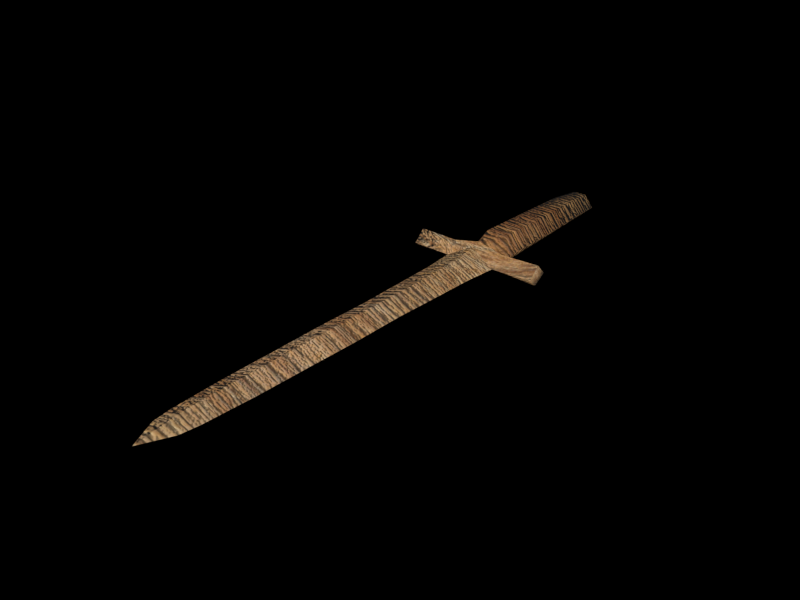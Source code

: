 # Source: wooden_sword.blend  (saved by Blender 5.2.45; exported with 4.5.12 LTS)
import bpy
from mathutils import Matrix  # noqa: F401  (used for matrix-valued properties, if any)

bpy.ops.wm.read_factory_settings(use_empty=True)
scene = bpy.context.scene
scene.name = 'Scene'

# ---- collections
col_collection_1 = bpy.data.collections.new('Collection 1'); scene.collection.children.link(col_collection_1)

# ---- images (referenced by path relative to the original .blend; pixels are not part of the script)
import os
ASSET_DIR = os.environ.get("B2B_ASSET_DIR", "")  # directory of the original .blend (textures are referenced by path, not embedded)
HERE = os.path.dirname(os.path.abspath(__file__))  # packed textures are extracted next to this script under _unpacked/

def load_image(name, relpath, width, height, colorspace="sRGB"):
    """Load a texture the original file referenced (path relative to the .blend, or extracted next to this script)."""
    p = next((c for c in (os.path.join(HERE, relpath), os.path.join(ASSET_DIR, relpath)) if relpath and os.path.exists(c)), "")
    if p:
        img = bpy.data.images.load(p, check_existing=True)
        img.name = name
    else:  # same state as the original file: an image datablock whose file is absent (Cycles renders it pink)
        img = bpy.data.images.new(name, width, height)
        img.source = "FILE"
        img.filepath = "//" + (relpath or name)
    img.colorspace_settings.name = colorspace
    return img
img_wood944_512_png = load_image('wood944-512.png', '_unpacked/wood944-512.2fe4eab5.png', 512, 512, 'sRGB')
img_wood944_512_nm_png = load_image('wood944-512_nm.png', '_unpacked/wood944-512_nm.40650e9e.png', 512, 512, 'Non-Color')

# ---- materials (node trees are filled in below, after node groups)
mat_wood1 = bpy.data.materials.new('wood1')
mat_wood1.alpha_threshold = 0.0
mat_wood1.use_backface_culling_lightprobe_volume = False
mat_wood1.diffuse_color = (0.1733, 0.11, 0.06679, 1.0)
mat_wood1.specular_color = (0.7867, 0.7474, 0.6011)
mat_wood1.roughness = 0.5
mat_wood1.specular_intensity = 0.113
mat_wood1.line_color = (0.0, 0.0, 0.0, 1.0)
mat_wood2 = bpy.data.materials.new('wood2')
mat_wood2.alpha_threshold = 0.0
mat_wood2.use_backface_culling_lightprobe_volume = False
mat_wood2.diffuse_color = (0.1867, 0.1305, 0.07056, 1.0)
mat_wood2.specular_color = (1.0, 0.8688, 0.5471)
mat_wood2.roughness = 0.5
mat_wood2.specular_intensity = 0.07634
mat_wood2.line_color = (0.0, 0.0, 0.0, 1.0)

# ---- material node trees
mat_wood1.use_nodes = True; mat_wood1.node_tree.nodes.clear()
_N = mat_wood1.node_tree.nodes; _L = mat_wood1.node_tree.links
n0 = _N.new('ShaderNodeOutputMaterial'); n0.name = 'Material Output'; n0.location = (600, 0)
n1 = _N.new('ShaderNodeBsdfPrincipled'); n1.name = 'Principled BSDF'; n1.location = (300, 0)
n1.inputs[2].default_value = 0.8
n1.inputs[10].default_value = 0.005
n2 = _N.new('ShaderNodeTexImage'); n2.name = 'Image Texture'; n2.location = (-600, 200)
n2.image = img_wood944_512_png
n3 = _N.new('ShaderNodeTexImage'); n3.name = 'Image Texture.001'; n3.location = (-600, -200)
n3.image = img_wood944_512_nm_png
n4 = _N.new('ShaderNodeNormalMap'); n4.name = 'Normal Map'; n4.location = (-100, -200)
n4.width = 160
n4.inputs[0].default_value = 0.5
_L.new(n1.outputs[0], n0.inputs[0])
_L.new(n2.outputs[0], n1.inputs[0])
_L.new(n3.outputs[0], n4.inputs[1])
_L.new(n4.outputs[0], n1.inputs[5])
n0.is_active_output = True
mat_wood2.use_nodes = True; mat_wood2.node_tree.nodes.clear()
_N = mat_wood2.node_tree.nodes; _L = mat_wood2.node_tree.links
n0 = _N.new('ShaderNodeOutputMaterial'); n0.name = 'Material Output'; n0.location = (600, 0)
n1 = _N.new('ShaderNodeBsdfPrincipled'); n1.name = 'Principled BSDF'; n1.location = (300, 0)
n1.inputs[2].default_value = 0.8
n1.inputs[10].default_value = 0.005
n2 = _N.new('ShaderNodeTexImage'); n2.name = 'Image Texture'; n2.location = (-600, 200)
n2.image = img_wood944_512_png
n3 = _N.new('ShaderNodeMixRGB'); n3.name = 'Mix (Legacy)'; n3.location = (-100, 200)
n3.blend_type = 'MULTIPLY'
n3.inputs[0].default_value = 1.0
n3.inputs[2].default_value = (0.78, 0.68, 0.52, 1.0)
n4 = _N.new('ShaderNodeTexImage'); n4.name = 'Image Texture.001'; n4.location = (-600, -200)
n4.image = img_wood944_512_nm_png
n5 = _N.new('ShaderNodeNormalMap'); n5.name = 'Normal Map'; n5.location = (-100, -200)
n5.width = 160
n5.inputs[0].default_value = 0.5
_L.new(n1.outputs[0], n0.inputs[0])
_L.new(n2.outputs[0], n3.inputs[1])
_L.new(n3.outputs[0], n1.inputs[0])
_L.new(n4.outputs[0], n5.inputs[1])
_L.new(n5.outputs[0], n1.inputs[5])
n0.is_active_output = True

# ---- world
world_world = bpy.data.worlds.new('World'); scene.world = world_world
world_world.use_nodes = True; world_world.node_tree.nodes.clear()
_N = world_world.node_tree.nodes; _L = world_world.node_tree.links
n0 = _N.new('ShaderNodeOutputWorld'); n0.name = 'World Output'; n0.location = (280, 0)
n1 = _N.new('ShaderNodeBackground'); n1.name = 'Background'; n1.location = (0, 0)
n1.inputs[0].default_value = (0.0, 0.0, 0.0, 1.0)
n2 = _N.new('NodeFrame'); n2.name = 'Frame'; n2.location = (0, 0)
n2.label = 'Versioning: Use Nodes was removed'
n2.width = 160
n0.parent = n2
n1.parent = n2
_L.new(n1.outputs[0], n0.inputs[0])
n0.is_active_output = True
world_world.color = (0.0, 0.0, 0.0)
world_world.use_sun_shadow = False
world_world.sun_shadow_jitter_overblur = 0.0
world_world.cycles.sampling_method = 'MANUAL'
world_world.cycles.sample_map_resolution = 256

# ---- meshes
me_cube_001 = bpy.data.meshes.new('Cube.001')
me_cube_001.from_pydata([(-0.0005465, 0.02957, 0.03997), (-0.0005465, 0.02957, 0.01368), (0.03621, 0.02957, 0.02683), (-0.0373, 0.02957, 0.02683), (-0.03498, -0.04104, 0.02683), (0.03389, -0.04104, 0.02683), (-0.0005464, -0.04104, 0.01368), (-0.0005464, -0.04104, 0.03997), (-0.0005463, -0.1414, 0.03997), (-0.0005463, -0.1414, 0.01368), (0.03483, -0.1414, 0.02683), (-0.03592, -0.1414, 0.02683), (-0.0343, -0.2249, 0.02683), (0.03321, -0.2249, 0.02683), (-0.0005461, -0.2249, 0.01368), (-0.0005461, -0.2249, 0.03997), (-0.000546, -0.3268, 0.03866), (-0.000546, -0.3268, 0.015), (0.03206, -0.3268, 0.02683), (-0.03315, -0.3268, 0.02683), (-0.03061, -0.3798, 0.02683), (0.02952, -0.3798, 0.02683), (-0.0005459, -0.3798, 0.015), (-0.000546, -0.3798, 0.03866), (-0.000546, -0.4162, 0.03735), (-0.0005459, -0.4162, 0.01631), (0.02801, -0.4162, 0.02683), (-0.02911, -0.4162, 0.02683), (-0.02459, -0.4493, 0.02683), (0.0235, -0.4493, 0.02683), (-0.0005459, -0.4493, 0.02026), (-0.000546, -0.4493, 0.0334), (-0.0005459, -0.5, 0.02683), (-0.03991, 0.1207, 0.02683), (0.03881, 0.1207, 0.02683), (-0.0005464, 0.1426, 0.01079), (-0.0005464, 0.1426, 0.04286), (-0.000546, 0.1816, 0.05119), (-0.0005461, 0.1816, 0.00246), (0.04388, 0.1753, 0.02682), (-0.04497, 0.1753, 0.02682), (-0.000546, 0.2008, 0.0), (-0.0005459, 0.2008, 0.05365), (0.04605, 0.1988, 0.009394), (-0.04714, 0.1988, 0.009394), (0.04605, 0.1988, 0.04426), (-0.04714, 0.1988, 0.04426), (-0.04308, 0.2235, 0.02682), (0.04199, 0.2235, 0.02682), (-0.1151, 0.1788, 0.02682), (-0.1148, 0.1986, 0.007651), (-0.1148, 0.1986, 0.046), (-0.1168, 0.2153, 0.02682), (0.1136, 0.1793, 0.02682), (0.1142, 0.1991, 0.007651), (0.1142, 0.1991, 0.046), (0.1168, 0.2156, 0.02682), (-0.01672, 0.5, 0.006407), (-0.03289, 0.5, 0.02683), (-0.01672, 0.5, 0.04724), (0.01562, 0.5, 0.04724), (0.03179, 0.5, 0.02683), (0.01562, 0.5, 0.006407), (-0.01948, 0.2511, 0.001617), (-0.03841, 0.2511, 0.02683), (-0.01948, 0.2511, 0.05203), (0.01838, 0.2511, 0.05203), (0.03731, 0.2511, 0.02683), (0.01838, 0.2511, 0.001617)], [], [(2, 0, 7, 5), (0, 3, 4, 7), (3, 1, 6, 4), (1, 2, 5, 6), (6, 5, 10, 9), (4, 6, 9, 11), (7, 4, 11, 8), (5, 7, 8, 10), (10, 8, 15, 13), (8, 11, 12, 15), (11, 9, 14, 12), (9, 10, 13, 14), (14, 13, 18, 17), (12, 14, 17, 19), (15, 12, 19, 16), (13, 15, 16, 18), (18, 16, 23, 21), (16, 19, 20, 23), (19, 17, 22, 20), (17, 18, 21, 22), (22, 21, 26, 25), (20, 22, 25, 27), (23, 20, 27, 24), (21, 23, 24, 26), (26, 24, 31, 29), (24, 27, 28, 31), (27, 25, 30, 28), (25, 26, 29, 30), (30, 29, 32), (28, 30, 32), (31, 28, 32), (29, 31, 32), (34, 35, 38, 39), (33, 36, 37, 40), (35, 33, 40, 38), (36, 34, 39, 37), (38, 40, 44, 41), (37, 42, 46, 40), (38, 41, 43, 39), (37, 39, 45, 42), (44, 40, 49, 50), (40, 46, 51, 49), (46, 47, 52, 51), (47, 44, 50, 52), (39, 43, 54, 53), (45, 39, 53, 55), (48, 45, 55, 56), (43, 48, 56, 54), (57, 63, 64, 58), (58, 64, 65, 59), (59, 65, 66, 60), (60, 66, 67, 61), (61, 67, 68, 62), (62, 68, 63, 57), (41, 63, 68), (41, 44, 47), (41, 48, 43), (41, 68, 67, 48), (41, 47, 64, 63), (42, 66, 65), (42, 47, 46), (42, 45, 48), (64, 47, 42, 65), (66, 42, 48, 67), (1, 3, 33, 35), (1, 35, 34, 2), (0, 2, 34, 36), (0, 36, 33, 3), (60, 61, 62), (57, 58, 59), (59, 60, 62, 57), (53, 54, 56, 55), (49, 51, 52, 50)])
me_cube_001.polygons.foreach_set('use_smooth', [True] * 73)
me_cube_001.polygons.foreach_set('material_index', [0, 0, 0, 0, 0, 0, 0, 0, 0, 0, 0, 0, 0, 0, 0, 0, 0, 0, 0, 0, 0, 0, 0, 0, 0, 0, 0, 0, 0, 0, 0, 0, 0, 0, 0, 0, 0, 0, 0, 0, 0, 0, 0, 0, 0, 0, 0, 0, 1, 1, 1, 1, 1, 1, 1, 0, 0, 1, 1, 1, 0, 0, 1, 1, 0, 0, 0, 0, 1, 1, 1, 0, 0])
_k = set([(0, 7), (0, 36), (1, 6), (1, 35), (2, 5), (2, 34), (3, 4), (3, 33), (4, 11), (5, 10), (6, 9), (7, 8), (8, 15), (9, 14), (10, 13), (11, 12), (12, 19), (13, 18), (14, 17), (15, 16), (16, 23), (17, 22), (18, 21), (19, 20), (20, 27), (21, 26), (22, 25), (23, 24), (24, 31), (25, 30), (26, 29), (27, 28), (28, 32), (29, 32), (30, 32), (31, 32), (33, 40), (34, 39), (35, 38), (36, 37), (37, 39), (37, 40), (38, 39), (38, 40), (39, 53), (40, 49), (41, 43), (41, 44), (41, 47), (41, 48), (42, 45), (42, 46), (42, 47), (42, 48), (43, 54), (44, 50), (45, 55), (46, 51), (47, 52), (48, 56)])
me_cube_001.attributes.new('sharp_edge', 'BOOLEAN', 'EDGE').data.foreach_set('value', [ (min(e.vertices), max(e.vertices)) in _k for e in me_cube_001.edges])
_uv = me_cube_001.uv_layers.new(name='UVTex')
_uv.uv.foreach_set('vector', [0.2105, 0.2464, 0.2786, 0.2496, 0.2738, 0.3497, 0.2143, 0.3468, 0.2786, 0.2496, 0.3467, 0.2529, 0.3334, 0.3525, 0.2738, 0.3497, 0.02067, 0.2464, 0.08876, 0.2496, 0.08397, 0.3497, 0.02442, 0.3469, 0.08876, 0.2496, 0.1568, 0.2529, 0.1435, 0.3525, 0.08397, 0.3497, 0.08397, 0.3497, 0.1435, 0.3525, 0.1427, 0.495, 0.07717, 0.4918, 0.02442, 0.3469, 0.08397, 0.3497, 0.07717, 0.4918, 0.01163, 0.4887, 0.2738, 0.3497, 0.3334, 0.3525, 0.3326, 0.495, 0.2671, 0.4918, 0.2143, 0.3468, 0.2738, 0.3497, 0.2671, 0.4918, 0.2015, 0.4887, 0.2015, 0.4887, 0.2671, 0.4918, 0.2614, 0.61, 0.1899, 0.6067, 0.2671, 0.4918, 0.3326, 0.495, 0.3329, 0.6136, 0.2614, 0.61, 0.01163, 0.4887, 0.07717, 0.4918, 0.07151, 0.61, 1.042e-07, 0.6067, 0.07717, 0.4918, 0.1427, 0.495, 0.143, 0.6136, 0.07151, 0.61, 0.07151, 0.61, 0.143, 0.6136, 0.1265, 0.7573, 0.06462, 0.7542, 1.042e-07, 0.6067, 0.07151, 0.61, 0.06462, 0.7542, 0.002694, 0.7514, 0.2614, 0.61, 0.3329, 0.6136, 0.3164, 0.7573, 0.2545, 0.7542, 0.1899, 0.6067, 0.2614, 0.61, 0.2545, 0.7542, 0.1926, 0.7514, 0.1926, 0.7514, 0.2545, 0.7542, 0.2509, 0.829, 0.1972, 0.8268, 0.2545, 0.7542, 0.3164, 0.7573, 0.3046, 0.8319, 0.2509, 0.829, 0.002694, 0.7514, 0.06462, 0.7542, 0.06104, 0.829, 0.007338, 0.8268, 0.06462, 0.7542, 0.1265, 0.7573, 0.1147, 0.8319, 0.06104, 0.829, 0.06104, 0.829, 0.1147, 0.8319, 0.1037, 0.8833, 0.05859, 0.8802, 0.007338, 0.8268, 0.06104, 0.829, 0.05859, 0.8802, 0.01338, 0.8789, 0.2509, 0.829, 0.3046, 0.8319, 0.2936, 0.8832, 0.2485, 0.8802, 0.1972, 0.8268, 0.2509, 0.829, 0.2485, 0.8802, 0.2033, 0.8789, 0.2033, 0.8789, 0.2485, 0.8802, 0.2462, 0.9272, 0.2138, 0.9267, 0.2485, 0.8802, 0.2936, 0.8832, 0.2786, 0.9298, 0.2462, 0.9272, 0.01338, 0.8789, 0.05859, 0.8802, 0.05634, 0.9272, 0.02386, 0.9267, 0.05859, 0.8802, 0.1037, 0.8833, 0.08872, 0.9298, 0.05634, 0.9272, 0.05634, 0.9272, 0.08872, 0.9298, 0.05286, 1.0, 0.02386, 0.9267, 0.05634, 0.9272, 0.05286, 1.0, 0.2462, 0.9272, 0.2786, 0.9298, 0.2427, 1.0, 0.2138, 0.9267, 0.2462, 0.9272, 0.2427, 1.0, 0.1899, 0.1249, 0.09643, 0.08928, 0.1007, 0.0, 0.1739, 0.0465, 0.3798, 0.1249, 0.2863, 0.08928, 0.2906, 0.0, 0.3637, 0.0465, 0.09643, 0.08928, 0.0, 0.1158, 0.02343, 0.0393, 0.1007, 0.0, 0.2863, 0.08928, 0.1899, 0.1158, 0.2133, 0.0393, 0.2906, 0.0, 0.5807, 0.4489, 0.5063, 0.4891, 0.5135, 0.4477, 0.5807, 0.4243, 0.5807, 0.5821, 0.5807, 0.6067, 0.5135, 0.5833, 0.5063, 0.5418, 0.5807, 0.4489, 0.5807, 0.4243, 0.6479, 0.4477, 0.6551, 0.4891, 0.5807, 0.5821, 0.6551, 0.5418, 0.6479, 0.5833, 0.5807, 0.6067, 0.5135, 0.4477, 0.5063, 0.4891, 0.4268, 0.507, 0.4181, 0.4713, 0.5063, 0.5418, 0.5135, 0.5833, 0.4181, 0.5596, 0.4268, 0.5239, 0.5135, 0.5833, 0.5116, 0.626, 0.4074, 0.5911, 0.4181, 0.5596, 0.5116, 0.4049, 0.5135, 0.4477, 0.4181, 0.4713, 0.4074, 0.4398, 0.6551, 0.4891, 0.6479, 0.4477, 0.7433, 0.4713, 0.7346, 0.507, 0.6479, 0.5833, 0.6551, 0.5418, 0.7346, 0.5239, 0.7433, 0.5596, 0.6498, 0.626, 0.6479, 0.5833, 0.7433, 0.5596, 0.7539, 0.5911, 0.6479, 0.4477, 0.6498, 0.4049, 0.7539, 0.4398, 0.7433, 0.4713, 0.575, 0.00119, 0.5752, 0.3503, 0.5291, 0.3531, 0.5291, 0.001505, 0.5291, 0.001505, 0.5291, 0.3531, 0.4831, 0.3503, 0.4832, 0.00119, 0.4832, 0.00119, 0.4831, 0.3503, 0.4293, 0.3487, 0.4372, 0.0006945, 0.4372, 0.0006945, 0.4293, 0.3487, 0.384, 0.3484, 0.3913, 0.0, 0.6669, 0.0, 0.6743, 0.3484, 0.6289, 0.3488, 0.621, 0.0006945, 0.621, 0.0006945, 0.6289, 0.3488, 0.5752, 0.3503, 0.575, 0.00119, 0.6041, 0.4049, 0.5752, 0.3503, 0.6289, 0.3488, 0.5807, 0.4243, 0.5135, 0.4477, 0.5116, 0.4049, 0.5807, 0.4243, 0.6498, 0.4049, 0.6479, 0.4477, 0.6041, 0.4049, 0.6289, 0.3488, 0.6743, 0.3484, 0.6785, 0.3882, 0.6041, 0.4049, 0.5291, 0.3936, 0.5291, 0.3531, 0.5752, 0.3503, 0.4541, 0.4049, 0.4293, 0.3487, 0.4831, 0.3503, 0.5807, 0.6067, 0.5116, 0.626, 0.5135, 0.5833, 0.5807, 0.6067, 0.6479, 0.5833, 0.6498, 0.626, 0.5291, 0.3531, 0.5291, 0.3936, 0.4541, 0.4049, 0.4831, 0.3503, 0.4293, 0.3487, 0.4541, 0.4049, 0.3798, 0.3882, 0.384, 0.3484, 0.08876, 0.2496, 0.02067, 0.2464, 0.0, 0.1158, 0.09643, 0.08928, 0.08876, 0.2496, 0.09643, 0.08928, 0.1899, 0.1249, 0.1568, 0.2529, 0.2786, 0.2496, 0.2105, 0.2464, 0.1899, 0.1158, 0.2863, 0.08928, 0.2786, 0.2496, 0.2863, 0.08928, 0.3798, 0.1249, 0.3467, 0.2529, 0.0, 0.0, 1.0, 0.0, 1.0, 1.0, 0.0, 0.0, 1.0, 0.0, 1.0, 1.0, 0.0, 0.0, 1.0, 0.0, 1.0, 1.0, 0.0, 1.0, 0.0, 0.0, 1.0, 0.0, 1.0, 1.0, 0.0, 1.0, 0.0, 0.0, 0.0, 1.0, 1.0, 1.0, 1.0, 0.0])
me_cube_001.materials.append(mat_wood1)
me_cube_001.materials.append(mat_wood2)
me_cube_001.use_remesh_preserve_volume = False
me_cube_001.use_remesh_preserve_attributes = False
me_cube_001.use_mirror_vertex_groups = False
me_cube_001.update()

# ---- objects
ob_wooden_sword = bpy.data.objects.new('wooden_sword', me_cube_001)

# ---- transforms, parenting, visibility, modifiers, constraints
ob_wooden_sword.location = (0.0, 0.0, 0.0)
ob_wooden_sword.lock_rotations_4d = False
ob_wooden_sword.empty_display_type = 'ARROWS'
ob_wooden_sword.color = (0.0, 0.0, 0.0, 1.0)
ob_wooden_sword.lineart.crease_threshold = 0.0
_m = ob_wooden_sword.modifiers.new('EdgeSplit', 'EDGE_SPLIT')
_m.use_edge_angle = False

# ---- collection membership
col_collection_1.objects.link(ob_wooden_sword)

# ---- scene / render settings (as saved in the file)
scene.frame_start = 1; scene.frame_end = 1; scene.frame_set(1)
scene.render.engine = 'BLENDER_EEVEE_NEXT'
scene.render.image_settings.file_format = 'JPEG'
scene.render.image_settings.color_mode = 'RGB'
scene.render.image_settings.compression = 90
scene.render.resolution_x = 1024
scene.render.resolution_y = 768
scene.render.pixel_aspect_x = 100.0
scene.render.pixel_aspect_y = 100.0
scene.render.fps = 25
scene.render.dither_intensity = 0.0
scene.render.use_compositing = False
scene.render.use_sequencer = False
scene.render.bake_type = 'DISPLACEMENT'
scene.render.bake_margin = 2
scene.render.bake_bias = 0.0
scene.render.bake_samples = 0
scene.render.use_stamp_time = False
scene.render.use_stamp_date = False
scene.render.use_stamp_frame = False
scene.render.use_stamp_camera = False
scene.render.use_stamp_scene = False
scene.render.use_stamp_filename = False
scene.render.use_stamp_render_time = False
scene.render.stamp_font_size = 0
scene.cycles.use_denoising = False
scene.cycles.samples = 10
scene.cycles.sampling_pattern = 'TABULATED_SOBOL'
scene.cycles.light_sampling_threshold = 0.0
scene.cycles.use_adaptive_sampling = False
scene.cycles.use_light_tree = False
scene.cycles.blur_glossy = 0.0
scene.cycles.volume_bounces = 1
scene.cycles.pixel_filter_type = 'GAUSSIAN'
scene.cycles.sample_clamp_indirect = 0.0
scene.eevee.fast_gi_thickness_near = 0.1
scene.eevee.fast_gi_thickness_far = 0.0
scene.view_settings.view_transform = 'Standard'
bpy.context.view_layer.update()

# ---- added for rendering (the .blend has no active camera and no usable light): camera, sun
cam_auto = bpy.data.cameras.new('AutoCamera')
cam_auto.lens = 50.0
cam_auto.sensor_width = 36.0
cam_auto.clip_end = 1000.0
ob_auto_camera = bpy.data.objects.new('AutoCamera', cam_auto)
scene.collection.objects.link(ob_auto_camera)
ob_auto_camera.location = (0.951449, -1.14174, 0.787983)
ob_auto_camera.rotation_euler = (1.09748, -7.21219e-08, 0.694738)
scene.camera = ob_auto_camera
light_auto_sun = bpy.data.lights.new('AutoSun', 'SUN')
light_auto_sun.energy = 3.0
light_auto_sun.angle = 0.0523599
ob_auto_sun = bpy.data.objects.new('AutoSun', light_auto_sun)
scene.collection.objects.link(ob_auto_sun)
ob_auto_sun.rotation_euler = (0.872665, 0.174533, 0.523599)
bpy.context.view_layer.update()

